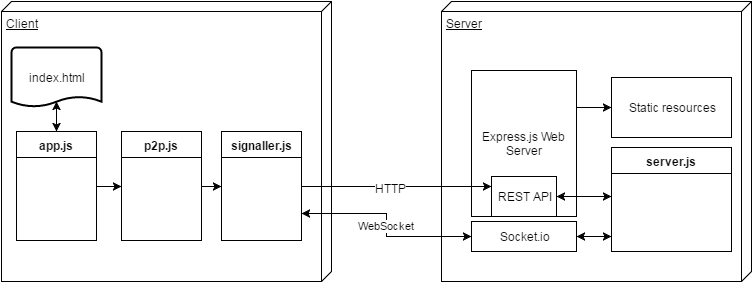

The diagram above was exported from draw.io. Its source (the exported page's mxGraphModel, read from the mxfile embedded in the PNG):
<mxGraphModel dx="1434" dy="780" grid="1" gridSize="10" guides="1" tooltips="1" connect="1" arrows="1" fold="1" page="1" pageScale="1" pageWidth="826" pageHeight="1169" background="#ffffff" math="0" shadow="0">
  <root>
    <mxCell id="0" />
    <mxCell id="1" parent="0" />
    <mxCell id="66aca05b0e52bd4b-2" value="Client" style="verticalAlign=top;align=left;spacingTop=8;spacingLeft=2;spacingRight=12;shape=cube;size=10;direction=south;fontStyle=4;html=1;" vertex="1" parent="1">
      <mxGeometry x="50" y="190" width="330" height="280" as="geometry" />
    </mxCell>
    <mxCell id="66aca05b0e52bd4b-4" value="Server" style="verticalAlign=top;align=left;spacingTop=8;spacingLeft=2;spacingRight=12;shape=cube;size=10;direction=south;fontStyle=4;html=1;" vertex="1" parent="1">
      <mxGeometry x="490" y="190" width="310" height="280" as="geometry" />
    </mxCell>
    <mxCell id="66aca05b0e52bd4b-5" value="server.js" style="swimlane;html=1;fontStyle=1;align=center;verticalAlign=top;childLayout=stackLayout;horizontal=1;startSize=26;horizontalStack=0;resizeParent=1;resizeLast=0;collapsible=1;marginBottom=0;swimlaneFillColor=#ffffff;" vertex="1" parent="1">
      <mxGeometry x="660" y="336" width="120" height="104" as="geometry" />
    </mxCell>
    <mxCell id="66aca05b0e52bd4b-9" style="edgeStyle=orthogonalEdgeStyle;rounded=0;html=1;exitX=0.5;exitY=1;entryX=0.5;entryY=1;jettySize=auto;orthogonalLoop=1;" edge="1" parent="1" source="66aca05b0e52bd4b-4" target="66aca05b0e52bd4b-4">
      <mxGeometry relative="1" as="geometry" />
    </mxCell>
    <mxCell id="66aca05b0e52bd4b-10" value="Socket.io" style="whiteSpace=wrap;html=1;" vertex="1" parent="1">
      <mxGeometry x="520" y="410" width="105" height="30" as="geometry" />
    </mxCell>
    <mxCell id="66aca05b0e52bd4b-15" value="Express.js Web Server" style="whiteSpace=wrap;html=1;labelPosition=center;verticalLabelPosition=middle;align=center;verticalAlign=middle;" vertex="1" parent="1">
      <mxGeometry x="520" y="259" width="105" height="146" as="geometry" />
    </mxCell>
    <mxCell id="66aca05b0e52bd4b-11" value="REST API" style="whiteSpace=wrap;html=1;" vertex="1" parent="1">
      <mxGeometry x="540" y="365" width="65" height="40" as="geometry" />
    </mxCell>
    <mxCell id="66aca05b0e52bd4b-19" value="" style="endArrow=classic;startArrow=classic;html=1;entryX=1;entryY=0.5;" edge="1" parent="1" target="66aca05b0e52bd4b-11">
      <mxGeometry width="50" height="50" relative="1" as="geometry">
        <mxPoint x="660" y="385" as="sourcePoint" />
        <mxPoint x="450" y="260" as="targetPoint" />
      </mxGeometry>
    </mxCell>
    <mxCell id="66aca05b0e52bd4b-22" value="" style="endArrow=classic;startArrow=classic;html=1;exitX=1;exitY=0.5;" edge="1" parent="1" source="66aca05b0e52bd4b-10">
      <mxGeometry width="50" height="50" relative="1" as="geometry">
        <mxPoint x="720" y="610" as="sourcePoint" />
        <mxPoint x="660" y="425" as="targetPoint" />
      </mxGeometry>
    </mxCell>
    <mxCell id="66aca05b0e52bd4b-23" value="Static resources" style="whiteSpace=wrap;html=1;" vertex="1" parent="1">
      <mxGeometry x="660" y="266" width="120" height="60" as="geometry" />
    </mxCell>
    <mxCell id="66aca05b0e52bd4b-25" style="edgeStyle=orthogonalEdgeStyle;rounded=0;html=1;exitX=1;exitY=0.25;jettySize=auto;orthogonalLoop=1;" edge="1" parent="1" source="66aca05b0e52bd4b-15" target="66aca05b0e52bd4b-23">
      <mxGeometry relative="1" as="geometry" />
    </mxCell>
    <mxCell id="66aca05b0e52bd4b-28" value="&lt;b&gt;app.js&lt;/b&gt;" style="swimlane;html=1;fontStyle=0;childLayout=stackLayout;horizontal=1;startSize=26;fillColor=none;horizontalStack=0;resizeParent=1;resizeLast=0;collapsible=1;marginBottom=0;swimlaneFillColor=#ffffff;" vertex="1" parent="1">
      <mxGeometry x="65" y="320" width="80" height="109" as="geometry" />
    </mxCell>
    <mxCell id="66aca05b0e52bd4b-32" value="&lt;b&gt;p2p.js&lt;/b&gt;" style="swimlane;html=1;fontStyle=0;childLayout=stackLayout;horizontal=1;startSize=26;fillColor=none;horizontalStack=0;resizeParent=1;resizeLast=0;collapsible=1;marginBottom=0;swimlaneFillColor=#ffffff;" vertex="1" parent="1">
      <mxGeometry x="170" y="320" width="80" height="109" as="geometry" />
    </mxCell>
    <mxCell id="66aca05b0e52bd4b-34" value="&lt;b&gt;signaller.js&lt;/b&gt;" style="swimlane;html=1;fontStyle=0;childLayout=stackLayout;horizontal=1;startSize=26;fillColor=none;horizontalStack=0;resizeParent=1;resizeLast=0;collapsible=1;marginBottom=0;swimlaneFillColor=#ffffff;" vertex="1" parent="1">
      <mxGeometry x="270" y="320" width="80" height="109" as="geometry" />
    </mxCell>
    <mxCell id="66aca05b0e52bd4b-35" value="" style="endArrow=classic;html=1;exitX=1;exitY=0.5;entryX=0;entryY=0.5;" edge="1" parent="1" source="66aca05b0e52bd4b-28" target="66aca05b0e52bd4b-32">
      <mxGeometry width="50" height="50" relative="1" as="geometry">
        <mxPoint x="150" y="609" as="sourcePoint" />
        <mxPoint x="200" y="559" as="targetPoint" />
      </mxGeometry>
    </mxCell>
    <mxCell id="66aca05b0e52bd4b-36" style="edgeStyle=orthogonalEdgeStyle;rounded=0;html=1;exitX=1;exitY=0.5;entryX=0;entryY=0.5;jettySize=auto;orthogonalLoop=1;" edge="1" parent="1" source="66aca05b0e52bd4b-32" target="66aca05b0e52bd4b-34">
      <mxGeometry relative="1" as="geometry" />
    </mxCell>
    <mxCell id="66aca05b0e52bd4b-39" value="WebSocket" style="edgeStyle=orthogonalEdgeStyle;rounded=0;html=1;exitX=1;exitY=0.75;entryX=0;entryY=0.5;jettySize=auto;orthogonalLoop=1;startArrow=classic;startFill=1;" edge="1" parent="1" source="66aca05b0e52bd4b-34" target="66aca05b0e52bd4b-10">
      <mxGeometry relative="1" as="geometry" />
    </mxCell>
    <mxCell id="66aca05b0e52bd4b-42" value="index.html" style="strokeWidth=2;html=1;shape=mxgraph.flowchart.document;whiteSpace=wrap;" vertex="1" parent="1">
      <mxGeometry x="60" y="236" width="90" height="60" as="geometry" />
    </mxCell>
    <mxCell id="66aca05b0e52bd4b-45" value="" style="endArrow=classic;startArrow=classic;html=1;entryX=0.5;entryY=0.9;entryPerimeter=0;exitX=0.5;exitY=0;" edge="1" parent="1" source="66aca05b0e52bd4b-28" target="66aca05b0e52bd4b-42">
      <mxGeometry width="50" height="50" relative="1" as="geometry">
        <mxPoint x="-70" y="370" as="sourcePoint" />
        <mxPoint x="-20" y="320" as="targetPoint" />
      </mxGeometry>
    </mxCell>
    <mxCell id="66aca05b0e52bd4b-51" value="" style="endArrow=classic;startArrow=none;html=1;exitX=1;exitY=0.5;entryX=0;entryY=0.25;startFill=0;" edge="1" parent="1" source="66aca05b0e52bd4b-34" target="66aca05b0e52bd4b-11">
      <mxGeometry width="50" height="50" relative="1" as="geometry">
        <mxPoint x="410" y="530" as="sourcePoint" />
        <mxPoint x="460" y="480" as="targetPoint" />
      </mxGeometry>
    </mxCell>
    <mxCell id="66aca05b0e52bd4b-52" value="HTTP" style="text;html=1;resizable=0;points=[];align=center;verticalAlign=middle;labelBackgroundColor=#ffffff;" vertex="1" connectable="0" parent="66aca05b0e52bd4b-51">
      <mxGeometry x="-0.0632" y="-1" relative="1" as="geometry">
        <mxPoint as="offset" />
      </mxGeometry>
    </mxCell>
  </root>
</mxGraphModel>